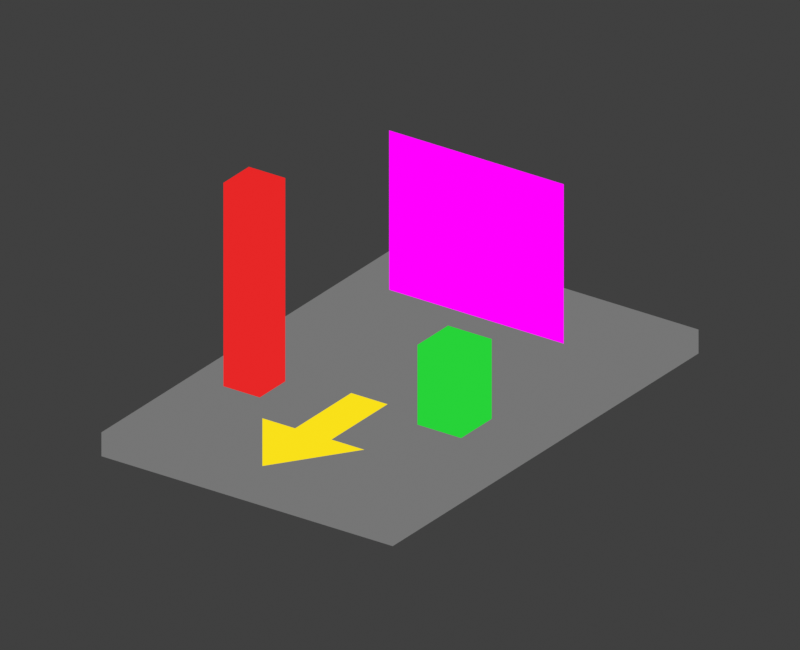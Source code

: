 # Source: orts_static_probe.blend  (saved by Blender 5.2.44; exported with 4.5.12 LTS)
import bpy
from mathutils import Matrix  # noqa: F401  (used for matrix-valued properties, if any)

bpy.ops.wm.read_factory_settings(use_empty=True)
scene = bpy.context.scene
scene.name = 'Scene'

# ---- collections
col_collection = bpy.data.collections.new('Collection'); scene.collection.children.link(col_collection)

# ---- images (referenced by path relative to the original .blend; pixels are not part of the script)
import os
ASSET_DIR = os.environ.get("B2B_ASSET_DIR", "")  # directory of the original .blend (textures are referenced by path, not embedded)
HERE = os.path.dirname(os.path.abspath(__file__))  # packed textures are extracted next to this script under _unpacked/

def load_image(name, relpath, width, height, colorspace="sRGB"):
    """Load a texture the original file referenced (path relative to the .blend, or extracted next to this script)."""
    p = next((c for c in (os.path.join(HERE, relpath), os.path.join(ASSET_DIR, relpath)) if relpath and os.path.exists(c)), "")
    if p:
        img = bpy.data.images.load(p, check_existing=True)
        img.name = name
    else:  # same state as the original file: an image datablock whose file is absent (Cycles renders it pink)
        img = bpy.data.images.new(name, width, height)
        img.source = "FILE"
        img.filepath = "//" + (relpath or name)
    img.colorspace_settings.name = colorspace
    return img
img_probe_quadrants_cutout = load_image('Probe_quadrants_cutout', 'probe_quadrants.png', 1024, 1024, 'sRGB')

# ---- materials (node trees are filled in below, after node groups)
mat_arrow_yellow = bpy.data.materials.new('Arrow_yellow')
mat_arrow_yellow.use_backface_culling = True
mat_double_sided_mask_quadrants = bpy.data.materials.new('Double_sided_MASK_quadrants')
mat_base_gray = bpy.data.materials.new('Base_gray')
mat_base_gray.use_backface_culling = True
mat_red = bpy.data.materials.new('Red')
mat_red.use_backface_culling = True
mat_green = bpy.data.materials.new('Green')
mat_green.use_backface_culling = True

# ---- material node trees
mat_arrow_yellow.use_nodes = True; mat_arrow_yellow.node_tree.nodes.clear()
_N = mat_arrow_yellow.node_tree.nodes; _L = mat_arrow_yellow.node_tree.links
n0 = _N.new('ShaderNodeOutputMaterial'); n0.name = 'Material Output'; n0.location = (0, 0)
n1 = _N.new('ShaderNodeRGB'); n1.name = 'Color'; n1.location = (0, 0)
n1.outputs[0].default_value = (0.95, 0.75, 0.01, 1.0)
_L.new(n1.outputs[0], n0.inputs[0])
n0.is_active_output = True
mat_double_sided_mask_quadrants.use_nodes = True; mat_double_sided_mask_quadrants.node_tree.nodes.clear()
_N = mat_double_sided_mask_quadrants.node_tree.nodes; _L = mat_double_sided_mask_quadrants.node_tree.links
n0 = _N.new('ShaderNodeOutputMaterial'); n0.name = 'Material Output'; n0.location = (0, 0)
n1 = _N.new('ShaderNodeTexImage'); n1.name = 'Image Texture'; n1.location = (0, 0)
n1.image = img_probe_quadrants_cutout
n1.interpolation = 'Closest'
n2 = _N.new('ShaderNodeMath'); n2.name = 'Math'; n2.location = (0, 0)
n2.operation = 'GREATER_THAN'
n3 = _N.new('ShaderNodeBsdfTransparent'); n3.name = 'Transparent BSDF'; n3.location = (0, 0)
n4 = _N.new('ShaderNodeMixShader'); n4.name = 'Mix Shader'; n4.location = (0, 0)
_L.new(n1.outputs[1], n2.inputs[0])
_L.new(n2.outputs[0], n4.inputs[0])
_L.new(n3.outputs[0], n4.inputs[1])
_L.new(n1.outputs[0], n4.inputs[2])
_L.new(n4.outputs[0], n0.inputs[0])
n0.is_active_output = True
mat_base_gray.use_nodes = True; mat_base_gray.node_tree.nodes.clear()
_N = mat_base_gray.node_tree.nodes; _L = mat_base_gray.node_tree.links
n0 = _N.new('ShaderNodeOutputMaterial'); n0.name = 'Material Output'; n0.location = (0, 0)
n1 = _N.new('ShaderNodeRGB'); n1.name = 'Color'; n1.location = (0, 0)
n1.outputs[0].default_value = (0.18, 0.18, 0.18, 1.0)
_L.new(n1.outputs[0], n0.inputs[0])
n0.is_active_output = True
mat_red.use_nodes = True; mat_red.node_tree.nodes.clear()
_N = mat_red.node_tree.nodes; _L = mat_red.node_tree.links
n0 = _N.new('ShaderNodeOutputMaterial'); n0.name = 'Material Output'; n0.location = (0, 0)
n1 = _N.new('ShaderNodeRGB'); n1.name = 'Color'; n1.location = (0, 0)
n1.outputs[0].default_value = (0.8, 0.02, 0.02, 1.0)
_L.new(n1.outputs[0], n0.inputs[0])
n0.is_active_output = True
mat_green.use_nodes = True; mat_green.node_tree.nodes.clear()
_N = mat_green.node_tree.nodes; _L = mat_green.node_tree.links
n0 = _N.new('ShaderNodeOutputMaterial'); n0.name = 'Material Output'; n0.location = (0, 0)
n1 = _N.new('ShaderNodeRGB'); n1.name = 'Color'; n1.location = (0, 0)
n1.outputs[0].default_value = (0.02, 0.65, 0.04, 1.0)
_L.new(n1.outputs[0], n0.inputs[0])
n0.is_active_output = True

# ---- world
world_world = bpy.data.worlds.new('World'); scene.world = world_world
world_world.use_nodes = True; world_world.node_tree.nodes.clear()
_N = world_world.node_tree.nodes; _L = world_world.node_tree.links
n0 = _N.new('ShaderNodeOutputWorld'); n0.name = 'World Output'; n0.location = (200, 100)
n1 = _N.new('ShaderNodeBackground'); n1.name = 'Background'; n1.location = (-200, 100)
n1.inputs[0].default_value = (0.05088, 0.05088, 0.05088, 1.0)
_L.new(n1.outputs[0], n0.inputs[0])
n0.is_active_output = True
world_world.color = (0.25, 0.25, 0.25)
world_world.sun_shadow_jitter_overblur = 0.0

# ---- cameras
cam_camera_001 = bpy.data.cameras.new('Camera.001')
cam_camera_001.type = 'ORTHO'
cam_camera_001.ortho_scale = 9.0

# ---- meshes
me_forward_arrow_mesh = bpy.data.meshes.new('Forward_arrow_mesh')
me_forward_arrow_mesh.from_pydata([(-0.25, -0.6, 0.32), (0.25, -0.6, 0.32), (0.25, -1.7, 0.32), (0.7, -1.7, 0.32), (0.0, -2.7, 0.32), (-0.7, -1.7, 0.32), (-0.25, -1.7, 0.32)], [], [(6, 5, 4, 3, 2, 1, 0)])
me_forward_arrow_mesh.materials.append(mat_arrow_yellow)
me_forward_arrow_mesh.update()
me_uv_panel_mesh = bpy.data.meshes.new('UV_panel_mesh')
me_uv_panel_mesh.from_pydata([(-1.2, 1.5, 0.5), (1.2, 1.5, 0.5), (1.2, 1.5, 2.5), (-1.2, 1.5, 2.5)], [], [(0, 1, 2, 3)])
_uv = me_uv_panel_mesh.uv_layers.new(name='UVMap')
_uv.uv.foreach_set('vector', [0.0, 0.0, 1.0, 0.0, 1.0, 1.0, 0.0, 1.0])
me_uv_panel_mesh.materials.append(mat_double_sided_mask_quadrants)
me_uv_panel_mesh.update()
me_cube_001 = bpy.data.meshes.new('Cube.001')
me_cube_001.from_pydata([(-2.0, -3.0, -0.15), (-2.0, -3.0, 0.15), (-2.0, 3.0, -0.15), (-2.0, 3.0, 0.15), (2.0, -3.0, -0.15), (2.0, -3.0, 0.15), (2.0, 3.0, -0.15), (2.0, 3.0, 0.15)], [], [(0, 1, 3, 2), (2, 3, 7, 6), (6, 7, 5, 4), (4, 5, 1, 0), (2, 6, 4, 0), (7, 3, 1, 5)])
_uv = me_cube_001.uv_layers.new(name='UVMap')
_uv.uv.foreach_set('vector', [0.375, 0.0, 0.625, 0.0, 0.625, 0.25, 0.375, 0.25, 0.375, 0.25, 0.625, 0.25, 0.625, 0.5, 0.375, 0.5, 0.375, 0.5, 0.625, 0.5, 0.625, 0.75, 0.375, 0.75, 0.375, 0.75, 0.625, 0.75, 0.625, 1.0, 0.375, 1.0, 0.125, 0.5, 0.375, 0.5, 0.375, 0.75, 0.125, 0.75, 0.625, 0.5, 0.875, 0.5, 0.875, 0.75, 0.625, 0.75])
me_cube_001.materials.append(mat_base_gray)
me_cube_001.update()
me_cube_002 = bpy.data.meshes.new('Cube.002')
me_cube_002.from_pydata([(-0.25, -0.25, -1.35), (-0.25, -0.25, 1.35), (-0.25, 0.25, -1.35), (-0.25, 0.25, 1.35), (0.25, -0.25, -1.35), (0.25, -0.25, 1.35), (0.25, 0.25, -1.35), (0.25, 0.25, 1.35)], [], [(0, 1, 3, 2), (2, 3, 7, 6), (6, 7, 5, 4), (4, 5, 1, 0), (2, 6, 4, 0), (7, 3, 1, 5)])
_uv = me_cube_002.uv_layers.new(name='UVMap')
_uv.uv.foreach_set('vector', [0.375, 0.0, 0.625, 0.0, 0.625, 0.25, 0.375, 0.25, 0.375, 0.25, 0.625, 0.25, 0.625, 0.5, 0.375, 0.5, 0.375, 0.5, 0.625, 0.5, 0.625, 0.75, 0.375, 0.75, 0.375, 0.75, 0.625, 0.75, 0.625, 1.0, 0.375, 1.0, 0.125, 0.5, 0.375, 0.5, 0.375, 0.75, 0.125, 0.75, 0.625, 0.5, 0.875, 0.5, 0.875, 0.75, 0.625, 0.75])
me_cube_002.materials.append(mat_red)
me_cube_002.update()
me_cube_003 = bpy.data.meshes.new('Cube.003')
me_cube_003.from_pydata([(-0.3, -0.3, -0.5), (-0.3, -0.3, 0.5), (-0.3, 0.3, -0.5), (-0.3, 0.3, 0.5), (0.3, -0.3, -0.5), (0.3, -0.3, 0.5), (0.3, 0.3, -0.5), (0.3, 0.3, 0.5)], [], [(0, 1, 3, 2), (2, 3, 7, 6), (6, 7, 5, 4), (4, 5, 1, 0), (2, 6, 4, 0), (7, 3, 1, 5)])
_uv = me_cube_003.uv_layers.new(name='UVMap')
_uv.uv.foreach_set('vector', [0.375, 0.0, 0.625, 0.0, 0.625, 0.25, 0.375, 0.25, 0.375, 0.25, 0.625, 0.25, 0.625, 0.5, 0.375, 0.5, 0.375, 0.5, 0.625, 0.5, 0.625, 0.75, 0.375, 0.75, 0.375, 0.75, 0.625, 0.75, 0.625, 1.0, 0.375, 1.0, 0.125, 0.5, 0.375, 0.5, 0.375, 0.75, 0.125, 0.75, 0.625, 0.5, 0.875, 0.5, 0.875, 0.75, 0.625, 0.75])
me_cube_003.materials.append(mat_green)
me_cube_003.update()

# ---- objects
ob_orts_static_probe_root = bpy.data.objects.new('ORTS_STATIC_PROBE_ROOT', None)
ob_yellow_forward_minus_blender_y = bpy.data.objects.new('Yellow_FORWARD_minus_Blender_Y', me_forward_arrow_mesh)
ob_cutout_uv_panel = bpy.data.objects.new('Cutout_UV_panel', me_uv_panel_mesh)
ob_ground_pivot_base_4x6m = bpy.data.objects.new('Ground_pivot_base_4x6m', me_cube_001)
ob_tall_red_tower = bpy.data.objects.new('Tall_red_tower', me_cube_002)
ob_short_green_tower = bpy.data.objects.new('Short_green_tower', me_cube_003)
ob_preview_camera_not_exported = bpy.data.objects.new('Preview_camera_not_exported', cam_camera_001)

# ---- transforms, parenting, visibility, modifiers, constraints
ob_orts_static_probe_root.location = (0.0, 0.0, 0.0)
ob_yellow_forward_minus_blender_y.parent = ob_orts_static_probe_root
ob_yellow_forward_minus_blender_y.location = (0.0, 0.0, 0.0)
ob_cutout_uv_panel.parent = ob_orts_static_probe_root
ob_cutout_uv_panel.location = (0.0, 0.0, 0.0)
ob_ground_pivot_base_4x6m.parent = ob_orts_static_probe_root
ob_ground_pivot_base_4x6m.location = (0.0, 0.0, 0.15)
ob_tall_red_tower.parent = ob_orts_static_probe_root
ob_tall_red_tower.location = (-1.3, -1.0, 1.5)
ob_short_green_tower.parent = ob_orts_static_probe_root
ob_short_green_tower.location = (1.1, -0.5, 0.8)
ob_preview_camera_not_exported.location = (7.0, -10.0, 7.0)
ob_preview_camera_not_exported.rotation_euler = (1.114, 3.988e-08, 0.6107)

# ---- collection membership
scene.collection.objects.link(ob_orts_static_probe_root)
scene.collection.objects.link(ob_yellow_forward_minus_blender_y)
scene.collection.objects.link(ob_cutout_uv_panel)
col_collection.objects.link(ob_ground_pivot_base_4x6m)
col_collection.objects.link(ob_tall_red_tower)
col_collection.objects.link(ob_short_green_tower)
col_collection.objects.link(ob_preview_camera_not_exported)

# ---- scene / render settings (as saved in the file)
scene.camera = ob_preview_camera_not_exported
scene.frame_start = 1; scene.frame_end = 250; scene.frame_set(1)
scene.render.engine = 'CYCLES'
scene.render.resolution_x = 800
scene.render.resolution_y = 650
scene.render.bake_bias = 0.0
scene.render.bake_samples = 0
scene.render.compositor_device = 'GPU'
scene.cycles.samples = 8
scene.eevee.use_volume_custom_range = False
scene.eevee.fast_gi_thickness_near = 0.1
scene.eevee.fast_gi_thickness_far = 0.0
scene.eevee.ray_tracing_options.screen_trace_thickness = 0.1
scene.view_settings.view_transform = 'Standard'
bpy.context.view_layer.update()

# ---- added for rendering (the .blend has no usable light): sun
light_auto_sun = bpy.data.lights.new('AutoSun', 'SUN')
light_auto_sun.energy = 3.0
light_auto_sun.angle = 0.0523599
ob_auto_sun = bpy.data.objects.new('AutoSun', light_auto_sun)
scene.collection.objects.link(ob_auto_sun)
ob_auto_sun.rotation_euler = (0.872665, 0.174533, 0.523599)
bpy.context.view_layer.update()
